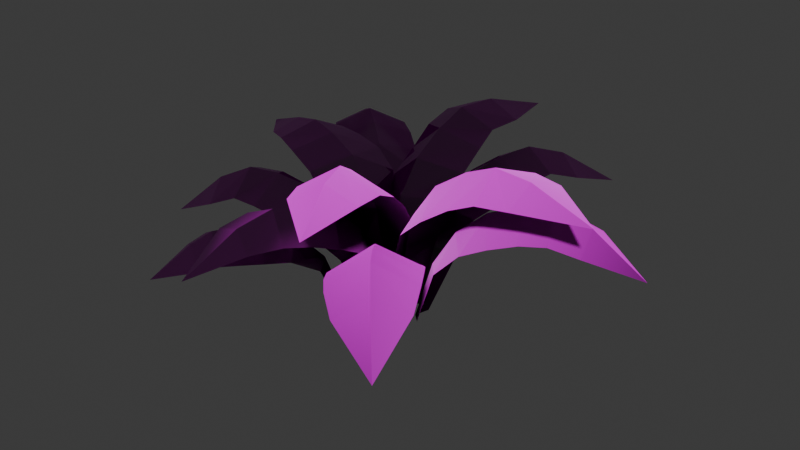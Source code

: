 # Source: SM_Env_Fern_01.blend  (saved by Blender 4.5.88; exported with 4.5.12 LTS)
import bpy
from mathutils import Matrix  # noqa: F401  (used for matrix-valued properties, if any)

bpy.ops.wm.read_factory_settings(use_empty=True)
scene = bpy.context.scene
scene.name = 'Scene'

# ---- collections
col_sm_env_fern_01 = bpy.data.collections.new('SM_Env_Fern_01'); scene.collection.children.link(col_sm_env_fern_01)

# ---- images (referenced by path relative to the original .blend; pixels are not part of the script)
import os
ASSET_DIR = os.environ.get("B2B_ASSET_DIR", "")  # directory of the original .blend (textures are referenced by path, not embedded)
HERE = os.path.dirname(os.path.abspath(__file__))  # packed textures are extracted next to this script under _unpacked/

def load_image(name, relpath, width, height, colorspace="sRGB"):
    """Load a texture the original file referenced (path relative to the .blend, or extracted next to this script)."""
    p = next((c for c in (os.path.join(HERE, relpath), os.path.join(ASSET_DIR, relpath)) if relpath and os.path.exists(c)), "")
    if p:
        img = bpy.data.images.load(p, check_existing=True)
        img.name = name
    else:  # same state as the original file: an image datablock whose file is absent (Cycles renders it pink)
        img = bpy.data.images.new(name, width, height)
        img.source = "FILE"
        img.filepath = "//" + (relpath or name)
    img.colorspace_settings.name = colorspace
    return img
img_file274 = load_image('file274', 'Bake_01_HandCut_07.png', 1024, 1024, 'sRGB')
img_file275 = load_image('file275', 'file275', 1024, 1024, 'Non-Color')

# ---- materials (node trees are filled in below, after node groups)
mat_leaf8 = bpy.data.materials.new('Leaf8')
mat_leaf8.diffuse_color = (1.0, 1.0, 1.0, 1.0)
mat_leaf8.roughness = 0.5528

# ---- material node trees
mat_leaf8.use_nodes = True; mat_leaf8.node_tree.nodes.clear()
_N = mat_leaf8.node_tree.nodes; _L = mat_leaf8.node_tree.links
n0 = _N.new('ShaderNodeBsdfPrincipled'); n0.name = 'Principled BSDF'; n0.location = (-200, 100)
n0.inputs[2].default_value = 0.5528
n0.inputs[27].default_value = (0.0, 0.0, 0.0, 1.0)
n0.inputs[28].default_value = 1.0
n1 = _N.new('ShaderNodeOutputMaterial'); n1.name = 'Material Output'; n1.location = (200, 100)
n2 = _N.new('ShaderNodeNormalMap'); n2.name = 'Normal Map'; n2.location = (-600, -600)
n2.label = 'Normal/Map'
n3 = _N.new('ShaderNodeTexImage'); n3.name = 'Image Texture'; n3.location = (-600, 300)
n3.image = img_file274
n4 = _N.new('ShaderNodeTexImage'); n4.name = 'Image Texture.001'; n4.location = (-900, -1200)
n4.image = img_file275
_L.new(n0.outputs[0], n1.inputs[0])
_L.new(n2.outputs[0], n0.inputs[5])
_L.new(n3.outputs[0], n0.inputs[0])
_L.new(n4.outputs[0], n2.inputs[1])
n1.is_active_output = True

# ---- world
world_world = bpy.data.worlds.new('World'); scene.world = world_world
world_world.use_nodes = True; world_world.node_tree.nodes.clear()
_N = world_world.node_tree.nodes; _L = world_world.node_tree.links
n0 = _N.new('ShaderNodeOutputWorld'); n0.name = 'World Output'; n0.location = (200, 100)
n1 = _N.new('ShaderNodeBackground'); n1.name = 'Background'; n1.location = (-200, 100)
n1.inputs[0].default_value = (0.05088, 0.05088, 0.05088, 1.0)
_L.new(n1.outputs[0], n0.inputs[0])
n0.is_active_output = True
world_world.color = (0.05088, 0.05088, 0.05088)
world_world.sun_shadow_jitter_overblur = 0.0

# ---- meshes
me_mesh = bpy.data.meshes.new('Mesh')
me_mesh.from_pydata([(0.06051, -0.1073, -0.1846), (-0.08376, -0.0631, -0.1749), (-0.3617, -1.229, 0.3699), (0.001491, -0.0405, -0.188), (0.1289, -0.4074, 0.357), (-0.05329, -0.2257, 0.3798), (-0.3084, -0.2735, 0.3865), (-0.1289, -0.9833, 0.4917), (-0.2605, -0.9305, 0.5834), (-0.4463, -0.8836, 0.5097), (-0.3581, -0.5654, 0.5147), (-0.1452, -0.5741, 0.6125), (0.05758, -0.716, 0.4985), (-0.4121, -0.7148, 0.5449), (-0.1931, -0.7382, 0.6459), (-0.01072, -0.8474, 0.5233), (-0.3547, -0.4156, 0.4664), (-0.09402, -0.3898, 0.5345), (0.1061, -0.5625, 0.4383), (0.1068, -0.2301, 0.1806), (-0.02339, -0.1077, 0.1661), (-0.1985, -0.1366, 0.2012), (0.1613, -0.00975, -0.1962), (0.1907, 0.07571, -0.1914), (0.2236, -0.07091, -0.1867), (1.409, 0.3178, 0.3302), (0.4525, 0.3055, 0.3604), (0.387, 0.05352, 0.3866), (0.5523, -0.1397, 0.3746), (1.074, 0.4307, 0.472), (1.109, 0.2474, 0.5695), (1.157, 0.06145, 0.4837), (0.8684, -0.06598, 0.5144), (0.7446, 0.1539, 0.615), (0.7611, 0.3472, 0.5006), (1.008, -0.01509, 0.5323), (0.9129, 0.1986, 0.6443), (0.9079, 0.4103, 0.5185), (0.7098, -0.1131, 0.4566), (0.5551, 0.1021, 0.5387), (0.6024, 0.3542, 0.4416), (0.3052, 0.198, 0.1854), (0.2619, 0.01483, 0.1664), (0.3778, -0.1256, 0.1957), (-0.07915, -0.121, -0.159), (0.05903, -0.05845, -0.1573), (0.4655, -1.201, 0.8625), (-0.03006, -0.04482, -0.1846), (-0.1778, -0.3614, 0.5074), (-0.01279, -0.1388, 0.4813), (0.2519, -0.1675, 0.513), (0.1266, -0.9413, 0.8754), (0.2732, -0.8331, 0.9607), (0.4476, -0.7898, 0.8756), (0.3777, -0.4482, 0.7799), (0.09138, -0.4475, 0.8463), (-0.0498, -0.6093, 0.755), (0.4138, -0.5981, 0.8561), (0.1704, -0.6113, 0.9479), (0.01707, -0.7627, 0.8422), (0.3207, -0.2977, 0.6565), (0.02327, -0.276, 0.6956), (-0.1364, -0.4904, 0.6423), (-0.1516, -0.213, 0.2714), (-0.0332, -0.06877, 0.2152), (0.1507, -0.07618, 0.2751), (0.1254, 0.06012, -0.1583), (0.1144, -0.1003, -0.1676), (1.338, -0.1535, 0.801), (0.07005, -0.01528, -0.1875), (0.3232, 0.2121, 0.5054), (0.1742, -0.03883, 0.4694), (0.2943, -0.3052, 0.4809), (0.9952, 0.09885, 0.8313), (0.9265, -0.06738, 0.8867), (0.905, -0.2305, 0.7787), (0.5821, -0.2849, 0.7055), (0.5102, -0.03283, 0.8087), (0.6415, 0.1921, 0.7573), (0.7227, -0.2577, 0.7655), (0.688, -0.03516, 0.8867), (0.8042, 0.1589, 0.8227), (0.4372, -0.3199, 0.6085), (0.3201, -0.0446, 0.6781), (0.4594, 0.1795, 0.6304), (0.1957, 0.1462, 0.2742), (0.1009, -0.02903, 0.2088), (0.1723, -0.2141, 0.2539), (-0.1323, -0.2868, -0.1641), (-0.2495, -0.2134, -0.1628), (-0.7691, -1.123, 0.1846), (-0.171, -0.2186, -0.1528), (-0.1957, -0.626, 0.2809), (-0.3259, -0.4465, 0.3357), (-0.5454, -0.4068, 0.2849), (-0.4943, -1.024, 0.2836), (-0.6416, -0.9296, 0.3646), (-0.786, -0.834, 0.2781), (-0.7069, -0.6325, 0.3184), (-0.5071, -0.7336, 0.4309), (-0.3331, -0.8703, 0.3176), (-0.7547, -0.7265, 0.3167), (-0.5736, -0.8328, 0.4284), (-0.4031, -0.9527, 0.3191), (-0.639, -0.5206, 0.3093), (-0.4226, -0.6016, 0.4229), (-0.2581, -0.7604, 0.3059), (-0.1545, -0.4481, 0.1658), (-0.2439, -0.3163, 0.1742), (-0.402, -0.293, 0.1687), (0.06182, 0.05417, -0.1561), (-0.08594, 0.08839, -0.1579), (0.2039, 1.101, 0.779), (-0.02154, 0.02911, -0.18), (0.2243, 0.1537, 0.4922), (-0.027, 0.08676, 0.4638), (-0.2171, 0.2572, 0.4879), (0.3015, 0.7229, 0.8122), (0.1161, 0.7281, 0.8948), (-0.06031, 0.8086, 0.8094), (-0.172, 0.5178, 0.73), (0.03135, 0.3575, 0.8068), (0.2765, 0.4094, 0.7316), (-0.1341, 0.647, 0.7968), (0.06592, 0.5114, 0.8944), (0.2599, 0.5472, 0.7942), (-0.1792, 0.3821, 0.6236), (-0.00371, 0.1988, 0.668), (0.2687, 0.2718, 0.6234), (0.1422, 0.07244, 0.2599), (-0.03101, 0.04065, 0.2071), (-0.1747, 0.1458, 0.256), (-0.06926, -0.09321, -0.1419), (-0.04243, 0.06921, -0.1409), (-1.165, 0.2418, 0.5897), (-0.00532, -0.01965, -0.1599), (-0.3255, -0.2403, 0.4929), (-0.159, -0.01526, 0.4914), (-0.2446, 0.2784, 0.4981), (-0.9065, -0.03291, 0.6592), (-0.836, 0.1156, 0.7258), (-0.7926, 0.2738, 0.6394), (-0.516, 0.2931, 0.646), (-0.4894, 0.03036, 0.7462), (-0.6201, -0.1665, 0.6636), (-0.64, 0.2818, 0.6674), (-0.6442, 0.05788, 0.7773), (-0.7564, -0.1166, 0.6882), (-0.3813, 0.3112, 0.5908), (-0.3124, 0.004954, 0.6656), (-0.4568, -0.1932, 0.5864), (-0.1723, -0.1856, 0.2828), (-0.05891, -0.01566, 0.2405), (-0.1137, 0.1808, 0.2863), (-0.1223, 0.1176, -0.1621), (-0.21, 0.09386, -0.1559), (-0.1099, 0.206, -0.1602), (-1.154, 0.9947, 0.3073), (-0.5614, 0.1874, 0.4078), (-0.3133, 0.276, 0.4224), (-0.2575, 0.5277, 0.3944), (-1.04, 0.6499, 0.4755), (-0.9089, 0.7884, 0.5599), (-0.7876, 0.9324, 0.4646), (-0.5071, 0.7603, 0.5105), (-0.6098, 0.5327, 0.6274), (-0.7803, 0.4318, 0.5232), (-0.6332, 0.8508, 0.5198), (-0.7481, 0.6516, 0.6455), (-0.9208, 0.5214, 0.5325), (-0.3734, 0.65, 0.4639), (-0.4537, 0.3979, 0.565), (-0.6908, 0.2903, 0.4778), (-0.3801, 0.1199, 0.2305), (-0.2053, 0.1867, 0.2056), (-0.1614, 0.3639, 0.2197), (-0.08716, -0.1589, -0.1973), (-0.1403, -0.03119, -0.1879), (-0.1595, -0.2803, 0.1618), (-0.07108, -0.07815, -0.1962), (-0.1423, -0.1152, 0.1548), (-0.2774, 0.0002388, 0.1823), (-0.7683, -0.3541, 0.5838), (-0.9475, -0.4246, 0.4947), (-0.887, -0.5749, 0.3924), (-0.7445, -0.5127, 0.4511), (-1.025, -0.2529, 0.4154), (-0.896, -0.1617, 0.4766), (-1.221, -0.5235, 0.235), (-0.6149, -0.2871, 0.5674), (-0.4376, -0.215, 0.5062), (-0.6004, -0.0676, 0.4185), (-0.7649, -0.104, 0.4683), (-0.5971, -0.4987, 0.4411), (-0.4399, -0.4604, 0.3942), (-0.2708, -0.1562, 0.364), (-0.46, -0.003603, 0.3518), (-0.2986, -0.3901, 0.3253), (0.1215, 0.08519, -0.1846), (-0.00335, 0.1691, -0.1876), (0.2457, 0.1352, 0.2), (0.06485, 0.1601, 0.1678), (0.033, 0.08804, -0.1962), (-0.02732, 0.3187, 0.1933), (0.413, 0.6957, 0.6876), (0.5933, 0.6513, 0.5844), (0.689, 0.7836, 0.5414), (0.5317, 0.8699, 0.6263), (0.3842, 0.9868, 0.532), (0.2583, 0.8689, 0.5678), (0.7211, 1.144, 0.4087), (0.3174, 0.5521, 0.6474), (0.1657, 0.7546, 0.54), (0.07391, 0.6225, 0.4719), (0.2126, 0.393, 0.5593), (0.4803, 0.3493, 0.482), (0.5498, 0.4991, 0.5526), (0.003798, 0.4854, 0.3814), (0.1248, 0.2564, 0.395), (0.3828, 0.2305, 0.3907), (0.1887, -0.1862, -0.1827), (0.07206, -0.2813, -0.1936), (0.3328, -0.2457, 0.2055), (0.09884, -0.1941, -0.1962), (0.1498, -0.2814, 0.1677), (0.07531, -0.4556, 0.1813), (0.5764, -0.858, 0.6579), (0.7185, -1.024, 0.5873), (0.8758, -0.9066, 0.5098), (0.792, -0.7488, 0.5566), (0.5819, -1.146, 0.4822), (0.4392, -1.036, 0.5234), (0.9434, -1.273, 0.3548), (0.4607, -0.7122, 0.6251), (0.333, -0.5463, 0.5452), (0.2195, -0.7848, 0.4399), (0.3303, -0.9216, 0.5013), (0.7041, -0.617, 0.5365), (0.5993, -0.4752, 0.4756), (0.2251, -0.3961, 0.39), (0.1299, -0.639, 0.3567), (0.4841, -0.3503, 0.39)], [], [(19, 0, 3, 20), (3, 1, 21, 20), (14, 8, 7, 15), (9, 8, 14, 13), (7, 8, 2), (9, 2, 8), (11, 17, 16, 10), (17, 11, 12, 18), (14, 11, 10, 13), (11, 14, 15, 12), (17, 5, 6, 16), (5, 17, 18, 4), (4, 19, 20, 5), (21, 6, 5, 20), (41, 23, 22, 42), (22, 24, 43, 42), (36, 30, 29, 37), (31, 30, 36, 35), (29, 30, 25), (31, 25, 30), (33, 39, 38, 32), (39, 33, 34, 40), (36, 33, 32, 35), (33, 36, 37, 34), (39, 27, 28, 38), (27, 39, 40, 26), (26, 41, 42, 27), (43, 28, 27, 42), (63, 64, 47, 44), (47, 64, 65, 45), (58, 59, 51, 52), (53, 57, 58, 52), (51, 46, 52), (53, 52, 46), (55, 54, 60, 61), (61, 62, 56, 55), (58, 57, 54, 55), (55, 56, 59, 58), (61, 60, 50, 49), (49, 48, 62, 61), (48, 49, 64, 63), (65, 64, 49, 50), (85, 66, 69, 86), (69, 67, 87, 86), (80, 74, 73, 81), (75, 74, 80, 79), (73, 74, 68), (75, 68, 74), (77, 83, 82, 76), (83, 77, 78, 84), (80, 77, 76, 79), (77, 80, 81, 78), (83, 71, 72, 82), (71, 83, 84, 70), (70, 85, 86, 71), (87, 72, 71, 86), (107, 88, 91, 108), (91, 89, 109, 108), (102, 96, 95, 103), (97, 96, 102, 101), (95, 96, 90), (97, 90, 96), (99, 105, 104, 98), (105, 99, 100, 106), (102, 99, 98, 101), (99, 102, 103, 100), (105, 93, 94, 104), (93, 105, 106, 92), (92, 107, 108, 93), (109, 94, 93, 108), (129, 130, 113, 110), (113, 130, 131, 111), (124, 125, 117, 118), (119, 123, 124, 118), (117, 112, 118), (119, 118, 112), (121, 120, 126, 127), (127, 128, 122, 121), (124, 123, 120, 121), (121, 122, 125, 124), (127, 126, 116, 115), (115, 114, 128, 127), (114, 115, 130, 129), (131, 130, 115, 116), (151, 132, 135, 152), (135, 133, 153, 152), (146, 140, 139, 147), (141, 140, 146, 145), (139, 140, 134), (141, 134, 140), (143, 149, 148, 142), (149, 143, 144, 150), (146, 143, 142, 145), (143, 146, 147, 144), (149, 137, 138, 148), (137, 149, 150, 136), (136, 151, 152, 137), (153, 138, 137, 152), (173, 155, 154, 174), (154, 156, 175, 174), (168, 162, 161, 169), (163, 162, 168, 167), (161, 162, 157), (163, 157, 162), (165, 171, 170, 164), (171, 165, 166, 172), (168, 165, 164, 167), (165, 168, 169, 166), (171, 159, 160, 170), (159, 171, 172, 158), (158, 173, 174, 159), (175, 160, 159, 174), (178, 176, 179, 180), (179, 177, 181, 180), (182, 183, 184, 185), (186, 183, 182, 187), (184, 183, 188), (186, 188, 183), (189, 190, 191, 192), (190, 189, 193, 194), (182, 189, 192, 187), (189, 182, 185, 193), (190, 195, 196, 191), (195, 190, 194, 197), (197, 178, 180, 195), (181, 196, 195, 180), (200, 201, 202, 198), (202, 201, 203, 199), (204, 205, 206, 207), (208, 209, 204, 207), (206, 210, 207), (208, 207, 210), (211, 212, 213, 214), (214, 215, 216, 211), (204, 209, 212, 211), (211, 216, 205, 204), (214, 213, 217, 218), (218, 219, 215, 214), (219, 218, 201, 200), (203, 201, 218, 217), (222, 220, 223, 224), (223, 221, 225, 224), (226, 227, 228, 229), (230, 227, 226, 231), (228, 227, 232), (230, 232, 227), (233, 234, 235, 236), (234, 233, 237, 238), (226, 233, 236, 231), (233, 226, 229, 237), (234, 239, 240, 235), (239, 234, 238, 241), (241, 222, 224, 239), (225, 240, 239, 224)])
me_mesh.polygons.foreach_set('use_smooth', [True] * 154)
_k = set([(0, 3), (0, 19), (1, 3), (1, 21), (2, 7), (2, 8), (2, 9), (3, 20), (4, 5), (4, 18), (4, 19), (5, 6), (5, 17), (5, 20), (6, 16), (6, 21), (7, 8), (7, 15), (8, 9), (8, 14), (9, 13), (10, 11), (10, 13), (10, 16), (11, 12), (11, 14), (11, 17), (12, 15), (12, 18), (13, 14), (14, 15), (16, 17), (17, 18), (19, 20), (20, 21), (22, 23), (22, 24), (22, 42), (23, 41), (24, 43), (25, 29), (25, 30), (25, 31), (26, 27), (26, 40), (26, 41), (27, 28), (27, 39), (27, 42), (28, 38), (28, 43), (29, 30), (29, 37), (30, 31), (30, 36), (31, 35), (32, 33), (32, 35), (32, 38), (33, 34), (33, 36), (33, 39), (34, 37), (34, 40), (35, 36), (36, 37), (38, 39), (39, 40), (41, 42), (42, 43), (44, 47), (44, 63), (45, 47), (45, 65), (46, 51), (46, 52), (46, 53), (47, 64), (48, 49), (48, 62), (48, 63), (49, 50), (49, 61), (49, 64), (50, 60), (50, 65), (51, 52), (51, 59), (52, 53), (52, 58), (53, 57), (54, 55), (54, 57), (54, 60), (55, 56), (55, 58), (55, 61), (56, 59), (56, 62), (57, 58), (58, 59), (60, 61), (61, 62), (63, 64), (64, 65), (66, 69), (66, 85), (67, 69), (67, 87), (68, 73), (68, 74), (68, 75), (69, 86), (70, 71), (70, 84), (70, 85), (71, 72), (71, 83), (71, 86), (72, 82), (72, 87), (73, 74), (73, 81), (74, 75), (74, 80), (75, 79), (76, 77), (76, 79), (76, 82), (77, 78), (77, 80), (77, 83), (78, 81), (78, 84), (79, 80), (80, 81), (82, 83), (83, 84), (85, 86), (86, 87), (88, 91), (88, 107), (89, 91), (89, 109), (90, 95), (90, 96), (90, 97), (91, 108), (92, 93), (92, 106), (92, 107), (93, 94), (93, 105), (93, 108), (94, 104), (94, 109), (95, 96), (95, 103), (96, 97), (96, 102), (97, 101), (98, 99), (98, 101), (98, 104), (99, 100), (99, 102), (99, 105), (100, 103), (100, 106), (101, 102), (102, 103), (104, 105), (105, 106), (107, 108), (108, 109), (110, 113), (110, 129), (111, 113), (111, 131), (112, 117), (112, 118), (112, 119), (113, 130), (114, 115), (114, 128), (114, 129), (115, 116), (115, 127), (115, 130), (116, 126), (116, 131), (117, 118), (117, 125), (118, 119), (118, 124), (119, 123), (120, 121), (120, 123), (120, 126), (121, 122), (121, 124), (121, 127), (122, 125), (122, 128), (123, 124), (124, 125), (126, 127), (127, 128), (129, 130), (130, 131), (132, 135), (132, 151), (133, 135), (133, 153), (134, 139), (134, 140), (134, 141), (135, 152), (136, 137), (136, 150), (136, 151), (137, 138), (137, 149), (137, 152), (138, 148), (138, 153), (139, 140), (139, 147), (140, 141), (140, 146), (141, 145), (142, 143), (142, 145), (142, 148), (143, 144), (143, 146), (143, 149), (144, 147), (144, 150), (145, 146), (146, 147), (148, 149), (149, 150), (151, 152), (152, 153), (154, 155), (154, 156), (154, 174), (155, 173), (156, 175), (157, 161), (157, 162), (157, 163), (158, 159), (158, 172), (158, 173), (159, 160), (159, 171), (159, 174), (160, 170), (160, 175), (161, 162), (161, 169), (162, 163), (162, 168), (163, 167), (164, 165), (164, 167), (164, 170), (165, 166), (165, 168), (165, 171), (166, 169), (166, 172), (167, 168), (168, 169), (170, 171), (171, 172), (173, 174), (174, 175), (176, 178), (176, 179), (177, 179), (177, 181), (178, 180), (178, 197), (179, 180), (180, 181), (180, 195), (181, 196), (182, 183), (182, 185), (182, 187), (182, 189), (183, 184), (183, 186), (183, 188), (184, 185), (184, 188), (185, 193), (186, 187), (186, 188), (187, 192), (189, 190), (189, 192), (189, 193), (190, 191), (190, 194), (190, 195), (191, 192), (191, 196), (193, 194), (194, 197), (195, 196), (195, 197), (198, 200), (198, 202), (199, 202), (199, 203), (200, 201), (200, 219), (201, 202), (201, 203), (201, 218), (203, 217), (204, 205), (204, 207), (204, 209), (204, 211), (205, 206), (205, 216), (206, 207), (206, 210), (207, 208), (207, 210), (208, 209), (208, 210), (209, 212), (211, 212), (211, 214), (211, 216), (212, 213), (213, 214), (213, 217), (214, 215), (214, 218), (215, 216), (215, 219), (217, 218), (218, 219), (220, 222), (220, 223), (221, 223), (221, 225), (222, 224), (222, 241), (223, 224), (224, 225), (224, 239), (225, 240), (226, 227), (226, 229), (226, 231), (226, 233), (227, 228), (227, 230), (227, 232), (228, 229), (228, 232), (229, 237), (230, 231), (230, 232), (231, 236), (233, 234), (233, 236), (233, 237), (234, 235), (234, 238), (234, 239), (235, 236), (235, 240), (237, 238), (238, 241), (239, 240), (239, 241)])
me_mesh.attributes.new('sharp_edge', 'BOOLEAN', 'EDGE').data.foreach_set('value', [ (min(e.vertices), max(e.vertices)) in _k for e in me_mesh.edges])
_uv = me_mesh.uv_layers.new(name='map1')
_uv.uv.foreach_set('vector', [0.3883, 0.7906, 0.4168, 0.902, 0.5, 0.9544, 0.5, 0.8537, 0.5, 0.9544, 0.5832, 0.902, 0.6117, 0.7906, 0.5, 0.8537, 0.5, 0.3171, 0.5, 0.1804, 0.3811, 0.1883, 0.3666, 0.3036, 0.6189, 0.1883, 0.5, 0.1804, 0.5, 0.3171, 0.6334, 0.3036, 0.3811, 0.1883, 0.5, 0.1804, 0.5, 0.02676, 0.6189, 0.1883, 0.5, 0.02676, 0.5, 0.1804, 0.5, 0.4538, 0.5, 0.6034, 0.644, 0.549, 0.6479, 0.4189, 0.5, 0.6034, 0.5, 0.4538, 0.3521, 0.4189, 0.356, 0.549, 0.5, 0.3171, 0.5, 0.4538, 0.6479, 0.4189, 0.6334, 0.3036, 0.5, 0.4538, 0.5, 0.3171, 0.3666, 0.3036, 0.3521, 0.4189, 0.5, 0.6034, 0.5, 0.753, 0.6402, 0.6791, 0.644, 0.549, 0.5, 0.753, 0.5, 0.6034, 0.356, 0.549, 0.3598, 0.6791, 0.3598, 0.6791, 0.3883, 0.7906, 0.5, 0.8537, 0.5, 0.753, 0.6117, 0.7906, 0.6402, 0.6791, 0.5, 0.753, 0.5, 0.8537, 0.7184, 0.7906, 0.7468, 0.902, 0.83, 0.9544, 0.83, 0.8537, 0.83, 0.9544, 0.9133, 0.902, 0.9417, 0.7906, 0.83, 0.8537, 0.83, 0.3171, 0.83, 0.1804, 0.7112, 0.1883, 0.6967, 0.3036, 0.9489, 0.1883, 0.83, 0.1804, 0.83, 0.3171, 0.9596, 0.3036, 0.7112, 0.1883, 0.83, 0.1804, 0.83, 0.02676, 0.9489, 0.1883, 0.83, 0.02676, 0.83, 0.1804, 0.83, 0.4538, 0.83, 0.6034, 0.9703, 0.549, 0.9703, 0.4189, 0.83, 0.6034, 0.83, 0.4538, 0.6821, 0.4189, 0.686, 0.549, 0.83, 0.3171, 0.83, 0.4538, 0.9703, 0.4189, 0.9596, 0.3036, 0.83, 0.4538, 0.83, 0.3171, 0.6967, 0.3036, 0.6821, 0.4189, 0.83, 0.6034, 0.83, 0.753, 0.9702, 0.6791, 0.9703, 0.549, 0.83, 0.753, 0.83, 0.6034, 0.686, 0.549, 0.6899, 0.6791, 0.6899, 0.6791, 0.7184, 0.7906, 0.83, 0.8537, 0.83, 0.753, 0.9417, 0.7906, 0.9702, 0.6791, 0.83, 0.753, 0.83, 0.8537, 0.3883, 0.7906, 0.5, 0.8537, 0.5, 0.9544, 0.4168, 0.902, 0.5, 0.9544, 0.5, 0.8537, 0.6117, 0.7906, 0.5832, 0.902, 0.5, 0.3171, 0.3666, 0.3036, 0.3811, 0.1883, 0.5, 0.1804, 0.6189, 0.1883, 0.6334, 0.3036, 0.5, 0.3171, 0.5, 0.1804, 0.3811, 0.1883, 0.5, 0.02676, 0.5, 0.1804, 0.6189, 0.1883, 0.5, 0.1804, 0.5, 0.02676, 0.5, 0.4538, 0.6479, 0.4189, 0.644, 0.549, 0.5, 0.6034, 0.5, 0.6034, 0.356, 0.549, 0.3521, 0.4189, 0.5, 0.4538, 0.5, 0.3171, 0.6334, 0.3036, 0.6479, 0.4189, 0.5, 0.4538, 0.5, 0.4538, 0.3521, 0.4189, 0.3666, 0.3036, 0.5, 0.3171, 0.5, 0.6034, 0.644, 0.549, 0.6402, 0.6791, 0.5, 0.753, 0.5, 0.753, 0.3598, 0.6791, 0.356, 0.549, 0.5, 0.6034, 0.3598, 0.6791, 0.5, 0.753, 0.5, 0.8537, 0.3883, 0.7906, 0.6117, 0.7906, 0.5, 0.8537, 0.5, 0.753, 0.6402, 0.6791, 0.3883, 0.7906, 0.4168, 0.902, 0.5, 0.9544, 0.5, 0.8537, 0.5, 0.9544, 0.5832, 0.902, 0.6117, 0.7906, 0.5, 0.8537, 0.5, 0.3171, 0.5, 0.1804, 0.3811, 0.1883, 0.3666, 0.3036, 0.6189, 0.1883, 0.5, 0.1804, 0.5, 0.3171, 0.6334, 0.3036, 0.3811, 0.1883, 0.5, 0.1804, 0.5, 0.02676, 0.6189, 0.1883, 0.5, 0.02676, 0.5, 0.1804, 0.5, 0.4538, 0.5, 0.6034, 0.644, 0.549, 0.6479, 0.4189, 0.5, 0.6034, 0.5, 0.4538, 0.3521, 0.4189, 0.356, 0.549, 0.5, 0.3171, 0.5, 0.4538, 0.6479, 0.4189, 0.6334, 0.3036, 0.5, 0.4538, 0.5, 0.3171, 0.3666, 0.3036, 0.3521, 0.4189, 0.5, 0.6034, 0.5, 0.753, 0.6402, 0.6791, 0.644, 0.549, 0.5, 0.753, 0.5, 0.6034, 0.356, 0.549, 0.3598, 0.6791, 0.3598, 0.6791, 0.3883, 0.7906, 0.5, 0.8537, 0.5, 0.753, 0.6117, 0.7906, 0.6402, 0.6791, 0.5, 0.753, 0.5, 0.8537, 0.7184, 0.7906, 0.7468, 0.902, 0.83, 0.9544, 0.83, 0.8537, 0.83, 0.9544, 0.9133, 0.902, 0.9417, 0.7906, 0.83, 0.8537, 0.83, 0.3171, 0.83, 0.1804, 0.7112, 0.1883, 0.6967, 0.3036, 0.9489, 0.1883, 0.83, 0.1804, 0.83, 0.3171, 0.9596, 0.3036, 0.7112, 0.1883, 0.83, 0.1804, 0.83, 0.02676, 0.9489, 0.1883, 0.83, 0.02676, 0.83, 0.1804, 0.83, 0.4538, 0.83, 0.6034, 0.9703, 0.549, 0.9703, 0.4189, 0.83, 0.6034, 0.83, 0.4538, 0.6821, 0.4189, 0.686, 0.549, 0.83, 0.3171, 0.83, 0.4538, 0.9703, 0.4189, 0.9596, 0.3036, 0.83, 0.4538, 0.83, 0.3171, 0.6967, 0.3036, 0.6821, 0.4189, 0.83, 0.6034, 0.83, 0.753, 0.9702, 0.6791, 0.9703, 0.549, 0.83, 0.753, 0.83, 0.6034, 0.686, 0.549, 0.6899, 0.6791, 0.6899, 0.6791, 0.7184, 0.7906, 0.83, 0.8537, 0.83, 0.753, 0.9417, 0.7906, 0.9702, 0.6791, 0.83, 0.753, 0.83, 0.8537, 0.3883, 0.7906, 0.5, 0.8537, 0.5, 0.9544, 0.4168, 0.902, 0.5, 0.9544, 0.5, 0.8537, 0.6117, 0.7906, 0.5832, 0.902, 0.5, 0.3171, 0.3666, 0.3036, 0.3811, 0.1883, 0.5, 0.1804, 0.6189, 0.1883, 0.6334, 0.3036, 0.5, 0.3171, 0.5, 0.1804, 0.3811, 0.1883, 0.5, 0.02676, 0.5, 0.1804, 0.6189, 0.1883, 0.5, 0.1804, 0.5, 0.02676, 0.5, 0.4538, 0.6479, 0.4189, 0.644, 0.549, 0.5, 0.6034, 0.5, 0.6034, 0.356, 0.549, 0.3521, 0.4189, 0.5, 0.4538, 0.5, 0.3171, 0.6334, 0.3036, 0.6479, 0.4189, 0.5, 0.4538, 0.5, 0.4538, 0.3521, 0.4189, 0.3666, 0.3036, 0.5, 0.3171, 0.5, 0.6034, 0.644, 0.549, 0.6402, 0.6791, 0.5, 0.753, 0.5, 0.753, 0.3598, 0.6791, 0.356, 0.549, 0.5, 0.6034, 0.3598, 0.6791, 0.5, 0.753, 0.5, 0.8537, 0.3883, 0.7906, 0.6117, 0.7906, 0.5, 0.8537, 0.5, 0.753, 0.6402, 0.6791, 0.3883, 0.7906, 0.4168, 0.902, 0.5, 0.9544, 0.5, 0.8537, 0.5, 0.9544, 0.5832, 0.902, 0.6117, 0.7906, 0.5, 0.8537, 0.5, 0.3171, 0.5, 0.1804, 0.3811, 0.1883, 0.3666, 0.3036, 0.6189, 0.1883, 0.5, 0.1804, 0.5, 0.3171, 0.6334, 0.3036, 0.3811, 0.1883, 0.5, 0.1804, 0.5, 0.02676, 0.6189, 0.1883, 0.5, 0.02676, 0.5, 0.1804, 0.5, 0.4538, 0.5, 0.6034, 0.644, 0.549, 0.6479, 0.4189, 0.5, 0.6034, 0.5, 0.4538, 0.3521, 0.4189, 0.356, 0.549, 0.5, 0.3171, 0.5, 0.4538, 0.6479, 0.4189, 0.6334, 0.3036, 0.5, 0.4538, 0.5, 0.3171, 0.3666, 0.3036, 0.3521, 0.4189, 0.5, 0.6034, 0.5, 0.753, 0.6402, 0.6791, 0.644, 0.549, 0.5, 0.753, 0.5, 0.6034, 0.356, 0.549, 0.3598, 0.6791, 0.3598, 0.6791, 0.3883, 0.7906, 0.5, 0.8537, 0.5, 0.753, 0.6117, 0.7906, 0.6402, 0.6791, 0.5, 0.753, 0.5, 0.8537, 0.7184, 0.7906, 0.7468, 0.902, 0.83, 0.9544, 0.83, 0.8537, 0.83, 0.9544, 0.9133, 0.902, 0.9417, 0.7906, 0.83, 0.8537, 0.83, 0.3171, 0.83, 0.1804, 0.7112, 0.1883, 0.6967, 0.3036, 0.9489, 0.1883, 0.83, 0.1804, 0.83, 0.3171, 0.9596, 0.3036, 0.7112, 0.1883, 0.83, 0.1804, 0.83, 0.02676, 0.9489, 0.1883, 0.83, 0.02676, 0.83, 0.1804, 0.83, 0.4538, 0.83, 0.6034, 0.9703, 0.549, 0.9703, 0.4189, 0.83, 0.6034, 0.83, 0.4538, 0.6821, 0.4189, 0.686, 0.549, 0.83, 0.3171, 0.83, 0.4538, 0.9703, 0.4189, 0.9596, 0.3036, 0.83, 0.4538, 0.83, 0.3171, 0.6967, 0.3036, 0.6821, 0.4189, 0.83, 0.6034, 0.83, 0.753, 0.9702, 0.6791, 0.9703, 0.549, 0.83, 0.753, 0.83, 0.6034, 0.686, 0.549, 0.6899, 0.6791, 0.6899, 0.6791, 0.7184, 0.7906, 0.83, 0.8537, 0.83, 0.753, 0.9417, 0.7906, 0.9702, 0.6791, 0.83, 0.753, 0.83, 0.8537, 0.7184, 0.7906, 0.7468, 0.902, 0.83, 0.9544, 0.83, 0.8537, 0.83, 0.9544, 0.9133, 0.902, 0.9417, 0.7906, 0.83, 0.8537, 0.83, 0.3171, 0.83, 0.1804, 0.7112, 0.1883, 0.6967, 0.3036, 0.9489, 0.1883, 0.83, 0.1804, 0.83, 0.3171, 0.9596, 0.3036, 0.7112, 0.1883, 0.83, 0.1804, 0.83, 0.02676, 0.9489, 0.1883, 0.83, 0.02676, 0.83, 0.1804, 0.83, 0.4538, 0.83, 0.6034, 0.9703, 0.549, 0.9703, 0.4189, 0.83, 0.6034, 0.83, 0.4538, 0.6821, 0.4189, 0.686, 0.549, 0.83, 0.3171, 0.83, 0.4538, 0.9703, 0.4189, 0.9596, 0.3036, 0.83, 0.4538, 0.83, 0.3171, 0.6967, 0.3036, 0.6821, 0.4189, 0.83, 0.6034, 0.83, 0.753, 0.9702, 0.6791, 0.9703, 0.549, 0.83, 0.753, 0.83, 0.6034, 0.686, 0.549, 0.6899, 0.6791, 0.6899, 0.6791, 0.7184, 0.7906, 0.83, 0.8537, 0.83, 0.753, 0.9417, 0.7906, 0.9702, 0.6791, 0.83, 0.753, 0.83, 0.8537, 0.7184, 0.7906, 0.83, 0.8537, 0.83, 0.9544, 0.7468, 0.902, 0.83, 0.9544, 0.83, 0.8537, 0.9417, 0.7906, 0.9133, 0.902, 0.83, 0.3171, 0.6967, 0.3036, 0.7112, 0.1883, 0.83, 0.1804, 0.9489, 0.1883, 0.9596, 0.3036, 0.83, 0.3171, 0.83, 0.1804, 0.7112, 0.1883, 0.83, 0.02676, 0.83, 0.1804, 0.9489, 0.1883, 0.83, 0.1804, 0.83, 0.02676, 0.83, 0.4538, 0.9703, 0.4189, 0.9703, 0.549, 0.83, 0.6034, 0.83, 0.6034, 0.686, 0.549, 0.6821, 0.4189, 0.83, 0.4538, 0.83, 0.3171, 0.9596, 0.3036, 0.9703, 0.4189, 0.83, 0.4538, 0.83, 0.4538, 0.6821, 0.4189, 0.6967, 0.3036, 0.83, 0.3171, 0.83, 0.6034, 0.9703, 0.549, 0.9702, 0.6791, 0.83, 0.753, 0.83, 0.753, 0.6899, 0.6791, 0.686, 0.549, 0.83, 0.6034, 0.6899, 0.6791, 0.83, 0.753, 0.83, 0.8537, 0.7184, 0.7906, 0.9417, 0.7906, 0.83, 0.8537, 0.83, 0.753, 0.9702, 0.6791, 0.7184, 0.7906, 0.7468, 0.902, 0.83, 0.9544, 0.83, 0.8537, 0.83, 0.9544, 0.9133, 0.902, 0.9417, 0.7906, 0.83, 0.8537, 0.83, 0.3171, 0.83, 0.1804, 0.7112, 0.1883, 0.6967, 0.3036, 0.9489, 0.1883, 0.83, 0.1804, 0.83, 0.3171, 0.9596, 0.3036, 0.7112, 0.1883, 0.83, 0.1804, 0.83, 0.02676, 0.9489, 0.1883, 0.83, 0.02676, 0.83, 0.1804, 0.83, 0.4538, 0.83, 0.6034, 0.9703, 0.549, 0.9703, 0.4189, 0.83, 0.6034, 0.83, 0.4538, 0.6821, 0.4189, 0.686, 0.549, 0.83, 0.3171, 0.83, 0.4538, 0.9703, 0.4189, 0.9596, 0.3036, 0.83, 0.4538, 0.83, 0.3171, 0.6967, 0.3036, 0.6821, 0.4189, 0.83, 0.6034, 0.83, 0.753, 0.9702, 0.6791, 0.9703, 0.549, 0.83, 0.753, 0.83, 0.6034, 0.686, 0.549, 0.6899, 0.6791, 0.6899, 0.6791, 0.7184, 0.7906, 0.83, 0.8537, 0.83, 0.753, 0.9417, 0.7906, 0.9702, 0.6791, 0.83, 0.753, 0.83, 0.8537])
_ca = me_mesh.color_attributes.new('red', 'BYTE_COLOR', 'CORNER')
_ca.data.foreach_set('color', [0.006049, 0.03434, 1.0, 1.0, 0.0, 0.0, 1.0, 1.0, 0.0, 0.0, 1.0, 1.0, 0.005605, 0.01298, 1.0, 1.0, 0.0, 0.0, 1.0, 1.0, 0.0, 0.0, 1.0, 1.0, 0.006995, 0.03434, 1.0, 1.0, 0.005605, 0.01298, 1.0, 1.0, 0.05286, 1.0, 1.0, 1.0, 0.04231, 1.0, 1.0, 1.0, 0.03071, 1.0, 1.0, 1.0, 0.03434, 1.0, 1.0, 1.0, 0.0331, 1.0, 1.0, 1.0, 0.04231, 1.0, 1.0, 1.0, 0.05286, 1.0, 1.0, 1.0, 0.0382, 1.0, 1.0, 1.0, 0.03071, 1.0, 1.0, 1.0, 0.04231, 1.0, 1.0, 1.0, 0.0185, 1.0, 1.0, 1.0, 0.0331, 1.0, 1.0, 1.0, 0.0185, 1.0, 1.0, 1.0, 0.04231, 1.0, 1.0, 1.0, 0.04667, 1.0, 1.0, 1.0, 0.03689, 1.0, 1.0, 1.0, 0.02843, 0.5271, 1.0, 1.0, 0.03434, 1.0, 1.0, 1.0, 0.03689, 1.0, 1.0, 1.0, 0.04667, 1.0, 1.0, 1.0, 0.0319, 1.0, 1.0, 1.0, 0.02519, 0.5271, 1.0, 1.0, 0.05286, 1.0, 1.0, 1.0, 0.04667, 1.0, 1.0, 1.0, 0.03434, 1.0, 1.0, 1.0, 0.0382, 1.0, 1.0, 1.0, 0.04667, 1.0, 1.0, 1.0, 0.05286, 1.0, 1.0, 1.0, 0.03434, 1.0, 1.0, 1.0, 0.0319, 1.0, 1.0, 1.0, 0.03689, 1.0, 1.0, 1.0, 0.01938, 0.2918, 1.0, 1.0, 0.02029, 0.1746, 1.0, 1.0, 0.02843, 0.5271, 1.0, 1.0, 0.01938, 0.2918, 1.0, 1.0, 0.03689, 1.0, 1.0, 1.0, 0.02519, 0.5271, 1.0, 1.0, 0.01764, 0.1746, 1.0, 1.0, 0.01764, 0.1746, 1.0, 1.0, 0.006049, 0.03434, 1.0, 1.0, 0.005605, 0.01298, 1.0, 1.0, 0.01938, 0.2918, 1.0, 1.0, 0.006995, 0.03434, 1.0, 1.0, 0.02029, 0.1746, 1.0, 1.0, 0.01938, 0.2918, 1.0, 1.0, 0.005605, 0.01298, 1.0, 1.0, 0.006512, 0.03434, 1.0, 1.0, 0.0, 0.0, 1.0, 1.0, 0.0, 0.0, 1.0, 1.0, 0.005605, 0.01298, 1.0, 1.0, 0.0, 0.0, 1.0, 1.0, 0.0, 0.0, 1.0, 1.0, 0.006995, 0.03434, 1.0, 1.0, 0.005605, 0.01298, 1.0, 1.0, 0.05286, 1.0, 1.0, 1.0, 0.04092, 1.0, 1.0, 1.0, 0.02843, 1.0, 1.0, 1.0, 0.03434, 1.0, 1.0, 1.0, 0.02956, 1.0, 1.0, 1.0, 0.04092, 1.0, 1.0, 1.0, 0.05286, 1.0, 1.0, 1.0, 0.0356, 1.0, 1.0, 1.0, 0.02843, 1.0, 1.0, 1.0, 0.04092, 1.0, 1.0, 1.0, 0.01521, 1.0, 1.0, 1.0, 0.02956, 1.0, 1.0, 1.0, 0.01521, 1.0, 1.0, 1.0, 0.04092, 1.0, 1.0, 1.0, 0.04817, 1.0, 1.0, 1.0, 0.03689, 1.0, 1.0, 1.0, 0.02732, 0.5271, 1.0, 1.0, 0.03434, 1.0, 1.0, 1.0, 0.03689, 1.0, 1.0, 1.0, 0.04817, 1.0, 1.0, 1.0, 0.0319, 1.0, 1.0, 1.0, 0.02519, 0.5271, 1.0, 1.0, 0.05286, 1.0, 1.0, 1.0, 0.04817, 1.0, 1.0, 1.0, 0.03434, 1.0, 1.0, 1.0, 0.0356, 1.0, 1.0, 1.0, 0.04817, 1.0, 1.0, 1.0, 0.05286, 1.0, 1.0, 1.0, 0.03434, 1.0, 1.0, 1.0, 0.0319, 1.0, 1.0, 1.0, 0.03689, 1.0, 1.0, 1.0, 0.02029, 0.2918, 1.0, 1.0, 0.01938, 0.1746, 1.0, 1.0, 0.02732, 0.5271, 1.0, 1.0, 0.02029, 0.2918, 1.0, 1.0, 0.03689, 1.0, 1.0, 1.0, 0.02519, 0.5271, 1.0, 1.0, 0.01764, 0.1746, 1.0, 1.0, 0.01764, 0.1746, 1.0, 1.0, 0.006512, 0.03434, 1.0, 1.0, 0.005605, 0.01298, 1.0, 1.0, 0.02029, 0.2918, 1.0, 1.0, 0.006995, 0.03434, 1.0, 1.0, 0.01938, 0.1746, 1.0, 1.0, 0.02029, 0.2918, 1.0, 1.0, 0.005605, 0.01298, 1.0, 1.0, 0.01096, 0.03434, 1.0, 1.0, 0.008023, 0.01298, 1.0, 1.0, 0.0, 0.0, 1.0, 1.0, 0.0, 0.0, 1.0, 1.0, 0.0, 0.0, 1.0, 1.0, 0.008023, 0.01298, 1.0, 1.0, 0.01161, 0.03434, 1.0, 1.0, 0.0, 0.0, 1.0, 1.0, 0.1144, 1.0, 1.0, 1.0, 0.08866, 1.0, 1.0, 1.0, 0.09759, 1.0, 1.0, 1.0, 0.117, 1.0, 1.0, 1.0, 0.09759, 1.0, 1.0, 1.0, 0.09306, 1.0, 1.0, 1.0, 0.1144, 1.0, 1.0, 1.0, 0.117, 1.0, 1.0, 1.0, 0.09759, 1.0, 1.0, 1.0, 0.09306, 1.0, 1.0, 1.0, 0.117, 1.0, 1.0, 1.0, 0.09759, 1.0, 1.0, 1.0, 0.117, 1.0, 1.0, 1.0, 0.09306, 1.0, 1.0, 1.0, 0.09084, 1.0, 1.0, 1.0, 0.07619, 1.0, 1.0, 1.0, 0.05448, 0.5271, 1.0, 1.0, 0.06125, 1.0, 1.0, 1.0, 0.06125, 1.0, 1.0, 1.0, 0.05127, 0.5271, 1.0, 1.0, 0.07227, 1.0, 1.0, 1.0, 0.09084, 1.0, 1.0, 1.0, 0.1144, 1.0, 1.0, 1.0, 0.09306, 1.0, 1.0, 1.0, 0.07619, 1.0, 1.0, 1.0, 0.09084, 1.0, 1.0, 1.0, 0.09084, 1.0, 1.0, 1.0, 0.07227, 1.0, 1.0, 1.0, 0.08866, 1.0, 1.0, 1.0, 0.1144, 1.0, 1.0, 1.0, 0.06125, 1.0, 1.0, 1.0, 0.05448, 0.5271, 1.0, 1.0, 0.0331, 0.1746, 1.0, 1.0, 0.02956, 0.2918, 1.0, 1.0, 0.02956, 0.2918, 1.0, 1.0, 0.0331, 0.1746, 1.0, 1.0, 0.05127, 0.5271, 1.0, 1.0, 0.06125, 1.0, 1.0, 1.0, 0.0331, 0.1746, 1.0, 1.0, 0.02956, 0.2918, 1.0, 1.0, 0.008023, 0.01298, 1.0, 1.0, 0.01096, 0.03434, 1.0, 1.0, 0.01161, 0.03434, 1.0, 1.0, 0.008023, 0.01298, 1.0, 1.0, 0.02956, 0.2918, 1.0, 1.0, 0.0331, 0.1746, 1.0, 1.0, 0.01096, 0.03434, 1.0, 1.0, 0.0, 0.0, 1.0, 1.0, 0.0, 0.0, 1.0, 1.0, 0.007499, 0.01298, 1.0, 1.0, 0.0, 0.0, 1.0, 1.0, 0.0, 0.0, 1.0, 1.0, 0.009721, 0.03434, 1.0, 1.0, 0.007499, 0.01298, 1.0, 1.0, 0.0999, 1.0, 1.0, 1.0, 0.0999, 1.0, 1.0, 1.0, 0.0865, 1.0, 1.0, 1.0, 0.08438, 1.0, 1.0, 1.0, 0.07619, 1.0, 1.0, 1.0, 0.0999, 1.0, 1.0, 1.0, 0.0999, 1.0, 1.0, 1.0, 0.07421, 1.0, 1.0, 1.0, 0.0865, 1.0, 1.0, 1.0, 0.0999, 1.0, 1.0, 1.0, 0.08022, 1.0, 1.0, 1.0, 0.07619, 1.0, 1.0, 1.0, 0.08022, 1.0, 1.0, 1.0, 0.0999, 1.0, 1.0, 1.0, 0.08228, 1.0, 1.0, 1.0, 0.05781, 1.0, 1.0, 1.0, 0.04667, 0.5271, 1.0, 1.0, 0.06301, 1.0, 1.0, 1.0, 0.05781, 1.0, 1.0, 1.0, 0.08228, 1.0, 1.0, 1.0, 0.07227, 1.0, 1.0, 1.0, 0.04971, 0.5271, 1.0, 1.0, 0.0999, 1.0, 1.0, 1.0, 0.08228, 1.0, 1.0, 1.0, 0.06301, 1.0, 1.0, 1.0, 0.07421, 1.0, 1.0, 1.0, 0.08228, 1.0, 1.0, 1.0, 0.0999, 1.0, 1.0, 1.0, 0.08438, 1.0, 1.0, 1.0, 0.07227, 1.0, 1.0, 1.0, 0.05781, 1.0, 1.0, 1.0, 0.02843, 0.2918, 1.0, 1.0, 0.02956, 0.1746, 1.0, 1.0, 0.04667, 0.5271, 1.0, 1.0, 0.02843, 0.2918, 1.0, 1.0, 0.05781, 1.0, 1.0, 1.0, 0.04971, 0.5271, 1.0, 1.0, 0.0331, 0.1746, 1.0, 1.0, 0.0331, 0.1746, 1.0, 1.0, 0.01096, 0.03434, 1.0, 1.0, 0.007499, 0.01298, 1.0, 1.0, 0.02843, 0.2918, 1.0, 1.0, 0.009721, 0.03434, 1.0, 1.0, 0.02956, 0.1746, 1.0, 1.0, 0.02843, 0.2918, 1.0, 1.0, 0.007499, 0.01298, 1.0, 1.0, 0.005605, 0.03434, 1.0, 1.0, 0.0, 0.0, 1.0, 1.0, 0.0, 0.0, 1.0, 1.0, 0.005605, 0.01298, 1.0, 1.0, 0.0, 0.0, 1.0, 1.0, 0.0, 0.0, 1.0, 1.0, 0.005605, 0.03434, 1.0, 1.0, 0.005605, 0.01298, 1.0, 1.0, 0.02416, 1.0, 1.0, 1.0, 0.0185, 1.0, 1.0, 1.0, 0.01161, 1.0, 1.0, 1.0, 0.01444, 1.0, 1.0, 1.0, 0.01161, 1.0, 1.0, 1.0, 0.0185, 1.0, 1.0, 1.0, 0.02416, 1.0, 1.0, 1.0, 0.01444, 1.0, 1.0, 1.0, 0.01161, 1.0, 1.0, 1.0, 0.0185, 1.0, 1.0, 1.0, 0.006049, 1.0, 1.0, 1.0, 0.01161, 1.0, 1.0, 1.0, 0.006049, 1.0, 1.0, 1.0, 0.0185, 1.0, 1.0, 1.0, 0.02416, 1.0, 1.0, 1.0, 0.02315, 1.0, 1.0, 1.0, 0.0137, 0.5271, 1.0, 1.0, 0.01444, 1.0, 1.0, 1.0, 0.02315, 1.0, 1.0, 1.0, 0.02416, 1.0, 1.0, 1.0, 0.01444, 1.0, 1.0, 1.0, 0.0137, 0.5271, 1.0, 1.0, 0.02416, 1.0, 1.0, 1.0, 0.02416, 1.0, 1.0, 1.0, 0.01444, 1.0, 1.0, 1.0, 0.01444, 1.0, 1.0, 1.0, 0.02416, 1.0, 1.0, 1.0, 0.02416, 1.0, 1.0, 1.0, 0.01444, 1.0, 1.0, 1.0, 0.01444, 1.0, 1.0, 1.0, 0.02315, 1.0, 1.0, 1.0, 0.016, 0.2918, 1.0, 1.0, 0.01229, 0.1746, 1.0, 1.0, 0.0137, 0.5271, 1.0, 1.0, 0.016, 0.2918, 1.0, 1.0, 0.02315, 1.0, 1.0, 1.0, 0.0137, 0.5271, 1.0, 1.0, 0.01161, 0.1746, 1.0, 1.0, 0.01161, 0.1746, 1.0, 1.0, 0.005605, 0.03434, 1.0, 1.0, 0.005605, 0.01298, 1.0, 1.0, 0.016, 0.2918, 1.0, 1.0, 0.005605, 0.03434, 1.0, 1.0, 0.01229, 0.1746, 1.0, 1.0, 0.016, 0.2918, 1.0, 1.0, 0.005605, 0.01298, 1.0, 1.0, 0.01033, 0.03434, 1.0, 1.0, 0.007499, 0.01298, 1.0, 1.0, 0.0, 0.0, 1.0, 1.0, 0.0, 0.0, 1.0, 1.0, 0.0, 0.0, 1.0, 1.0, 0.007499, 0.01298, 1.0, 1.0, 0.01033, 0.03434, 1.0, 1.0, 0.0, 0.0, 1.0, 1.0, 0.1022, 1.0, 1.0, 1.0, 0.08022, 1.0, 1.0, 1.0, 0.08228, 1.0, 1.0, 1.0, 0.1022, 1.0, 1.0, 1.0, 0.08228, 1.0, 1.0, 1.0, 0.08022, 1.0, 1.0, 1.0, 0.1022, 1.0, 1.0, 1.0, 0.1022, 1.0, 1.0, 1.0, 0.08228, 1.0, 1.0, 1.0, 0.07619, 1.0, 1.0, 1.0, 0.1022, 1.0, 1.0, 1.0, 0.08228, 1.0, 1.0, 1.0, 0.1022, 1.0, 1.0, 1.0, 0.07619, 1.0, 1.0, 1.0, 0.08228, 1.0, 1.0, 1.0, 0.06663, 1.0, 1.0, 1.0, 0.04817, 0.5271, 1.0, 1.0, 0.05613, 1.0, 1.0, 1.0, 0.05613, 1.0, 1.0, 1.0, 0.04817, 0.5271, 1.0, 1.0, 0.06663, 1.0, 1.0, 1.0, 0.08228, 1.0, 1.0, 1.0, 0.1022, 1.0, 1.0, 1.0, 0.08022, 1.0, 1.0, 1.0, 0.06663, 1.0, 1.0, 1.0, 0.08228, 1.0, 1.0, 1.0, 0.08228, 1.0, 1.0, 1.0, 0.06663, 1.0, 1.0, 1.0, 0.08022, 1.0, 1.0, 1.0, 0.1022, 1.0, 1.0, 1.0, 0.05613, 1.0, 1.0, 1.0, 0.04817, 0.5271, 1.0, 1.0, 0.03071, 0.1746, 1.0, 1.0, 0.02732, 0.2918, 1.0, 1.0, 0.02732, 0.2918, 1.0, 1.0, 0.03071, 0.1746, 1.0, 1.0, 0.04817, 0.5271, 1.0, 1.0, 0.05613, 1.0, 1.0, 1.0, 0.03071, 0.1746, 1.0, 1.0, 0.02732, 0.2918, 1.0, 1.0, 0.007499, 0.01298, 1.0, 1.0, 0.01033, 0.03434, 1.0, 1.0, 0.01033, 0.03434, 1.0, 1.0, 0.007499, 0.01298, 1.0, 1.0, 0.02732, 0.2918, 1.0, 1.0, 0.03071, 0.1746, 1.0, 1.0, 0.01161, 0.03434, 1.0, 1.0, 0.0, 0.0, 1.0, 1.0, 0.0, 0.0, 1.0, 1.0, 0.009134, 0.01298, 1.0, 1.0, 0.0, 0.0, 1.0, 1.0, 0.0, 0.0, 1.0, 1.0, 0.01229, 0.03434, 1.0, 1.0, 0.009134, 0.01298, 1.0, 1.0, 0.07619, 1.0, 1.0, 1.0, 0.06663, 1.0, 1.0, 1.0, 0.05448, 1.0, 1.0, 1.0, 0.05951, 1.0, 1.0, 1.0, 0.05127, 1.0, 1.0, 1.0, 0.06663, 1.0, 1.0, 1.0, 0.07619, 1.0, 1.0, 1.0, 0.05613, 1.0, 1.0, 1.0, 0.05448, 1.0, 1.0, 1.0, 0.06663, 1.0, 1.0, 1.0, 0.04374, 1.0, 1.0, 1.0, 0.05127, 1.0, 1.0, 1.0, 0.04374, 1.0, 1.0, 1.0, 0.06663, 1.0, 1.0, 1.0, 0.07036, 1.0, 1.0, 1.0, 0.05613, 1.0, 1.0, 1.0, 0.04374, 0.5271, 1.0, 1.0, 0.05286, 1.0, 1.0, 1.0, 0.05613, 1.0, 1.0, 1.0, 0.07036, 1.0, 1.0, 1.0, 0.05448, 1.0, 1.0, 1.0, 0.04374, 0.5271, 1.0, 1.0, 0.07619, 1.0, 1.0, 1.0, 0.07036, 1.0, 1.0, 1.0, 0.05286, 1.0, 1.0, 1.0, 0.05613, 1.0, 1.0, 1.0, 0.07036, 1.0, 1.0, 1.0, 0.07619, 1.0, 1.0, 1.0, 0.05951, 1.0, 1.0, 1.0, 0.05448, 1.0, 1.0, 1.0, 0.05613, 1.0, 1.0, 1.0, 0.03071, 0.2918, 1.0, 1.0, 0.0319, 0.1746, 1.0, 1.0, 0.04374, 0.5271, 1.0, 1.0, 0.03071, 0.2918, 1.0, 1.0, 0.05613, 1.0, 1.0, 1.0, 0.04374, 0.5271, 1.0, 1.0, 0.03071, 0.1746, 1.0, 1.0, 0.03071, 0.1746, 1.0, 1.0, 0.01161, 0.03434, 1.0, 1.0, 0.009134, 0.01298, 1.0, 1.0, 0.03071, 0.2918, 1.0, 1.0, 0.01229, 0.03434, 1.0, 1.0, 0.0319, 0.1746, 1.0, 1.0, 0.03071, 0.2918, 1.0, 1.0, 0.009134, 0.01298, 1.0, 1.0, 0.008568, 0.03434, 1.0, 1.0, 0.0, 0.0, 1.0, 1.0, 0.0, 0.0, 1.0, 1.0, 0.007499, 0.01298, 1.0, 1.0, 0.0, 0.0, 1.0, 1.0, 0.0, 0.0, 1.0, 1.0, 0.008023, 0.03434, 1.0, 1.0, 0.007499, 0.01298, 1.0, 1.0, 0.05286, 1.0, 1.0, 1.0, 0.03955, 1.0, 1.0, 1.0, 0.02956, 1.0, 1.0, 1.0, 0.0356, 1.0, 1.0, 1.0, 0.02843, 1.0, 1.0, 1.0, 0.03955, 1.0, 1.0, 1.0, 0.05286, 1.0, 1.0, 1.0, 0.03434, 1.0, 1.0, 1.0, 0.02956, 1.0, 1.0, 1.0, 0.03955, 1.0, 1.0, 1.0, 0.0137, 1.0, 1.0, 1.0, 0.02843, 1.0, 1.0, 1.0, 0.0137, 1.0, 1.0, 1.0, 0.03955, 1.0, 1.0, 1.0, 0.04971, 1.0, 1.0, 1.0, 0.04092, 1.0, 1.0, 1.0, 0.02732, 0.5271, 1.0, 1.0, 0.0331, 1.0, 1.0, 1.0, 0.04092, 1.0, 1.0, 1.0, 0.04971, 1.0, 1.0, 1.0, 0.03434, 1.0, 1.0, 1.0, 0.02956, 0.5271, 1.0, 1.0, 0.05286, 1.0, 1.0, 1.0, 0.04971, 1.0, 1.0, 1.0, 0.0331, 1.0, 1.0, 1.0, 0.03434, 1.0, 1.0, 1.0, 0.04971, 1.0, 1.0, 1.0, 0.05286, 1.0, 1.0, 1.0, 0.0356, 1.0, 1.0, 1.0, 0.03434, 1.0, 1.0, 1.0, 0.04092, 1.0, 1.0, 1.0, 0.02315, 0.2918, 1.0, 1.0, 0.02029, 0.1746, 1.0, 1.0, 0.02732, 0.5271, 1.0, 1.0, 0.02315, 0.2918, 1.0, 1.0, 0.04092, 1.0, 1.0, 1.0, 0.02956, 0.5271, 1.0, 1.0, 0.02217, 0.1746, 1.0, 1.0, 0.02217, 0.1746, 1.0, 1.0, 0.008568, 0.03434, 1.0, 1.0, 0.007499, 0.01298, 1.0, 1.0, 0.02315, 0.2918, 1.0, 1.0, 0.008023, 0.03434, 1.0, 1.0, 0.02029, 0.1746, 1.0, 1.0, 0.02315, 0.2918, 1.0, 1.0, 0.007499, 0.01298, 1.0, 1.0, 0.005182, 0.03434, 1.0, 1.0, 0.0, 0.0, 1.0, 1.0, 0.0, 0.0, 1.0, 1.0, 0.005182, 0.01298, 1.0, 1.0, 0.0, 0.0, 1.0, 1.0, 0.0, 0.0, 1.0, 1.0, 0.006049, 0.03434, 1.0, 1.0, 0.005182, 0.01298, 1.0, 1.0, 0.04231, 1.0, 1.0, 1.0, 0.0319, 1.0, 1.0, 1.0, 0.02029, 1.0, 1.0, 1.0, 0.02624, 1.0, 1.0, 1.0, 0.02315, 1.0, 1.0, 1.0, 0.0319, 1.0, 1.0, 1.0, 0.04231, 1.0, 1.0, 1.0, 0.02956, 1.0, 1.0, 1.0, 0.02029, 1.0, 1.0, 1.0, 0.0319, 1.0, 1.0, 1.0, 0.009134, 1.0, 1.0, 1.0, 0.02315, 1.0, 1.0, 1.0, 0.009134, 1.0, 1.0, 1.0, 0.0319, 1.0, 1.0, 1.0, 0.04092, 1.0, 1.0, 1.0, 0.0331, 1.0, 1.0, 1.0, 0.02315, 0.5271, 1.0, 1.0, 0.02843, 1.0, 1.0, 1.0, 0.0331, 1.0, 1.0, 1.0, 0.04092, 1.0, 1.0, 1.0, 0.02519, 1.0, 1.0, 1.0, 0.02029, 0.5271, 1.0, 1.0, 0.04231, 1.0, 1.0, 1.0, 0.04092, 1.0, 1.0, 1.0, 0.02843, 1.0, 1.0, 1.0, 0.02956, 1.0, 1.0, 1.0, 0.04092, 1.0, 1.0, 1.0, 0.04231, 1.0, 1.0, 1.0, 0.02624, 1.0, 1.0, 1.0, 0.02519, 1.0, 1.0, 1.0, 0.0331, 1.0, 1.0, 1.0, 0.01764, 0.2918, 1.0, 1.0, 0.01681, 0.1746, 1.0, 1.0, 0.02315, 0.5271, 1.0, 1.0, 0.01764, 0.2918, 1.0, 1.0, 0.0331, 1.0, 1.0, 1.0, 0.02029, 0.5271, 1.0, 1.0, 0.01521, 0.1746, 1.0, 1.0, 0.01521, 0.1746, 1.0, 1.0, 0.005182, 0.03434, 1.0, 1.0, 0.005182, 0.01298, 1.0, 1.0, 0.01764, 0.2918, 1.0, 1.0, 0.006049, 0.03434, 1.0, 1.0, 0.01681, 0.1746, 1.0, 1.0, 0.01764, 0.2918, 1.0, 1.0, 0.005182, 0.01298, 1.0, 1.0, 0.006995, 0.03434, 1.0, 1.0, 0.005605, 0.01298, 1.0, 1.0, 0.0, 0.0, 1.0, 1.0, 0.0, 0.0, 1.0, 1.0, 0.0, 0.0, 1.0, 1.0, 0.005605, 0.01298, 1.0, 1.0, 0.006512, 0.03434, 1.0, 1.0, 0.0, 0.0, 1.0, 1.0, 0.05951, 1.0, 1.0, 1.0, 0.04374, 1.0, 1.0, 1.0, 0.03689, 1.0, 1.0, 1.0, 0.04971, 1.0, 1.0, 1.0, 0.0356, 1.0, 1.0, 1.0, 0.04092, 1.0, 1.0, 1.0, 0.05951, 1.0, 1.0, 1.0, 0.04971, 1.0, 1.0, 1.0, 0.03689, 1.0, 1.0, 1.0, 0.02217, 1.0, 1.0, 1.0, 0.04971, 1.0, 1.0, 1.0, 0.0356, 1.0, 1.0, 1.0, 0.04971, 1.0, 1.0, 1.0, 0.02217, 1.0, 1.0, 1.0, 0.05286, 1.0, 1.0, 1.0, 0.03689, 1.0, 1.0, 1.0, 0.02843, 0.5271, 1.0, 1.0, 0.03955, 1.0, 1.0, 1.0, 0.03955, 1.0, 1.0, 1.0, 0.02956, 0.5271, 1.0, 1.0, 0.0382, 1.0, 1.0, 1.0, 0.05286, 1.0, 1.0, 1.0, 0.05951, 1.0, 1.0, 1.0, 0.04092, 1.0, 1.0, 1.0, 0.03689, 1.0, 1.0, 1.0, 0.05286, 1.0, 1.0, 1.0, 0.05286, 1.0, 1.0, 1.0, 0.0382, 1.0, 1.0, 1.0, 0.04374, 1.0, 1.0, 1.0, 0.05951, 1.0, 1.0, 1.0, 0.03955, 1.0, 1.0, 1.0, 0.02843, 0.5271, 1.0, 1.0, 0.01938, 0.1746, 1.0, 1.0, 0.02122, 0.2918, 1.0, 1.0, 0.02122, 0.2918, 1.0, 1.0, 0.02029, 0.1746, 1.0, 1.0, 0.02956, 0.5271, 1.0, 1.0, 0.03955, 1.0, 1.0, 1.0, 0.02029, 0.1746, 1.0, 1.0, 0.02122, 0.2918, 1.0, 1.0, 0.005605, 0.01298, 1.0, 1.0, 0.006995, 0.03434, 1.0, 1.0, 0.006512, 0.03434, 1.0, 1.0, 0.005605, 0.01298, 1.0, 1.0, 0.02122, 0.2918, 1.0, 1.0, 0.01938, 0.1746, 1.0, 1.0, 0.007499, 0.03434, 1.0, 1.0, 0.0, 0.0, 1.0, 1.0, 0.0, 0.0, 1.0, 1.0, 0.005605, 0.01298, 1.0, 1.0, 0.0, 0.0, 1.0, 1.0, 0.0, 0.0, 1.0, 1.0, 0.006049, 0.03434, 1.0, 1.0, 0.005605, 0.01298, 1.0, 1.0, 0.05448, 1.0, 1.0, 1.0, 0.04374, 1.0, 1.0, 1.0, 0.0331, 1.0, 1.0, 1.0, 0.03955, 1.0, 1.0, 1.0, 0.02956, 1.0, 1.0, 1.0, 0.04374, 1.0, 1.0, 1.0, 0.05448, 1.0, 1.0, 1.0, 0.03434, 1.0, 1.0, 1.0, 0.0331, 1.0, 1.0, 1.0, 0.04374, 1.0, 1.0, 1.0, 0.01764, 1.0, 1.0, 1.0, 0.02956, 1.0, 1.0, 1.0, 0.01764, 1.0, 1.0, 1.0, 0.04374, 1.0, 1.0, 1.0, 0.04971, 1.0, 1.0, 1.0, 0.0382, 1.0, 1.0, 1.0, 0.02519, 0.5271, 1.0, 1.0, 0.0319, 1.0, 1.0, 1.0, 0.0382, 1.0, 1.0, 1.0, 0.04971, 1.0, 1.0, 1.0, 0.03689, 1.0, 1.0, 1.0, 0.02956, 0.5271, 1.0, 1.0, 0.05448, 1.0, 1.0, 1.0, 0.04971, 1.0, 1.0, 1.0, 0.0319, 1.0, 1.0, 1.0, 0.03434, 1.0, 1.0, 1.0, 0.04971, 1.0, 1.0, 1.0, 0.05448, 1.0, 1.0, 1.0, 0.03955, 1.0, 1.0, 1.0, 0.03689, 1.0, 1.0, 1.0, 0.0382, 1.0, 1.0, 1.0, 0.02029, 0.2918, 1.0, 1.0, 0.01764, 0.1746, 1.0, 1.0, 0.02519, 0.5271, 1.0, 1.0, 0.02029, 0.2918, 1.0, 1.0, 0.0382, 1.0, 1.0, 1.0, 0.02956, 0.5271, 1.0, 1.0, 0.02029, 0.1746, 1.0, 1.0, 0.02029, 0.1746, 1.0, 1.0, 0.007499, 0.03434, 1.0, 1.0, 0.005605, 0.01298, 1.0, 1.0, 0.02029, 0.2918, 1.0, 1.0, 0.006049, 0.03434, 1.0, 1.0, 0.01764, 0.1746, 1.0, 1.0, 0.02029, 0.2918, 1.0, 1.0, 0.005605, 0.01298, 1.0, 1.0])
me_mesh.materials.append(mat_leaf8)
me_mesh.update()
me_mesh.normals_split_custom_set([tuple(v) for v in zip(*[iter([0.03627, -0.4354, 0.8995, -0.2128, -0.8945, 0.3933, -0.8916, -0.2147, 0.3988, -0.2952, -0.2496, 0.9223, -0.8916, -0.2148, 0.3987, -0.8936, -0.2167, 0.393, -0.4517, -0.186, 0.8726, -0.2951, -0.2495, 0.9223, -0.2063, -0.5321, 0.8212, -0.2433, -0.6439, 0.7254, -0.1605, -0.7241, 0.6708, -0.07047, -0.6515, 0.7554, -0.3843, -0.6325, 0.6725, -0.2432, -0.6439, 0.7254, -0.2063, -0.532, 0.8212, -0.3708, -0.5367, 0.758, -0.1605, -0.7241, 0.6708, -0.2432, -0.6439, 0.7254, -0.2993, -0.8241, 0.481, -0.3843, -0.6324, 0.6726, -0.2993, -0.824, 0.481, -0.2433, -0.6439, 0.7254, -0.1878, -0.4561, 0.8699, -0.1765, -0.3894, 0.904, -0.4077, -0.3635, 0.8376, -0.3731, -0.4588, 0.8064, -0.1765, -0.3894, 0.904, -0.1878, -0.4561, 0.8699, -0.02971, -0.5971, 0.8016, 0.02705, -0.5389, 0.8419, -0.2063, -0.5321, 0.8212, -0.1878, -0.4561, 0.8699, -0.3731, -0.4588, 0.8064, -0.3708, -0.5367, 0.7579, -0.1878, -0.4561, 0.8699, -0.2063, -0.532, 0.8212, -0.07044, -0.6516, 0.7553, -0.02977, -0.5971, 0.8016, -0.1766, -0.3894, 0.904, -0.206, -0.3247, 0.9231, -0.4406, -0.2786, 0.8534, -0.4077, -0.3634, 0.8377, -0.2059, -0.3247, 0.9231, -0.1765, -0.3894, 0.904, 0.02717, -0.5389, 0.8419, 0.04429, -0.4807, 0.8758, 0.04423, -0.4807, 0.8758, 0.0363, -0.4354, 0.8995, -0.2952, -0.2496, 0.9223, -0.2059, -0.3247, 0.9231, -0.445, -0.1871, 0.8758, -0.4407, -0.2785, 0.8534, -0.2059, -0.3247, 0.9231, -0.2952, -0.2495, 0.9223, 0.3468, 0.4004, 0.8482, 0.5925, 0.7044, 0.3907, 0.8472, 0.3545, 0.3958, 0.4114, 0.1028, 0.9056, 0.8472, 0.3544, 0.3958, 0.8494, -0.3528, 0.3926, 0.4567, -0.1795, 0.8713, 0.4115, 0.1028, 0.9056, 0.5798, 0.1614, 0.7986, 0.6944, 0.1917, 0.6936, 0.7037, 0.3338, 0.6273, 0.6108, 0.3413, 0.7145, 0.7645, 0.06664, 0.6411, 0.6944, 0.1918, 0.6936, 0.5798, 0.1614, 0.7986, 0.6872, 0.01689, 0.7263, 0.7036, 0.3338, 0.6273, 0.6944, 0.1918, 0.6936, 0.8679, 0.2343, 0.438, 0.7645, 0.06656, 0.6411, 0.8679, 0.2343, 0.4381, 0.6944, 0.1917, 0.6936, 0.5137, 0.142, 0.8461, 0.4491, 0.1222, 0.8851, 0.5756, -0.06896, 0.8148, 0.632, -0.03545, 0.7742, 0.4491, 0.1222, 0.8851, 0.5137, 0.1421, 0.8462, 0.5502, 0.3218, 0.7705, 0.4651, 0.3709, 0.8038, 0.5798, 0.1615, 0.7986, 0.5136, 0.1421, 0.8462, 0.6321, -0.03551, 0.7741, 0.6873, 0.01691, 0.7262, 0.5137, 0.1421, 0.8461, 0.5798, 0.1614, 0.7986, 0.6108, 0.3412, 0.7145, 0.5502, 0.3219, 0.7705, 0.4491, 0.1222, 0.8851, 0.408, 0.1073, 0.9066, 0.5135, -0.1259, 0.8488, 0.5756, -0.06899, 0.8148, 0.4081, 0.1073, 0.9066, 0.4491, 0.1223, 0.8851, 0.465, 0.3709, 0.8039, 0.4021, 0.3668, 0.8389, 0.4022, 0.3668, 0.8389, 0.3469, 0.4005, 0.8481, 0.4115, 0.1028, 0.9056, 0.4081, 0.1073, 0.9066, 0.4567, -0.1796, 0.8713, 0.5136, -0.1259, 0.8488, 0.4081, 0.1073, 0.9066, 0.4115, 0.1028, 0.9056, -0.3424, -0.2882, 0.8943, -0.3196, -0.1298, 0.9386, -0.8933, -0.2129, 0.3959, -0.7795, -0.4865, 0.3945, -0.8933, -0.2128, 0.3959, -0.3196, -0.1298, 0.9386, 0.169, -0.1438, 0.9751, -0.2766, -0.4565, 0.8457, 0.05463, -0.396, 0.9166, -0.04444, -0.485, 0.8734, 0.02245, -0.5483, 0.836, 0.1078, -0.4763, 0.8727, 0.2184, -0.4699, 0.8553, 0.2198, -0.3892, 0.8946, 0.05455, -0.3959, 0.9167, 0.1078, -0.4762, 0.8727, 0.02362, -0.5467, 0.837, 0.2044, -0.6364, 0.7438, 0.1078, -0.4762, 0.8727, 0.2184, -0.4698, 0.8553, 0.1078, -0.4762, 0.8727, 0.2044, -0.6364, 0.7438, 0.008229, -0.3464, 0.938, 0.2226, -0.3361, 0.9152, 0.2301, -0.273, 0.9341, -0.06585, -0.2706, 0.9604, -0.06582, -0.2707, 0.9604, -0.1828, -0.4041, 0.8963, -0.1008, -0.438, 0.8933, 0.008227, -0.3465, 0.938, 0.05455, -0.396, 0.9166, 0.2198, -0.3892, 0.8945, 0.2226, -0.3362, 0.9151, 0.008229, -0.3465, 0.938, 0.00831, -0.3465, 0.938, -0.1008, -0.4381, 0.8933, -0.04444, -0.4851, 0.8734, 0.05461, -0.396, 0.9166, -0.06583, -0.2706, 0.9604, 0.2302, -0.273, 0.9341, 0.2212, -0.1925, 0.956, -0.1474, -0.1733, 0.9738, -0.1475, -0.1734, 0.9737, -0.2745, -0.3445, 0.8977, -0.1829, -0.4041, 0.8962, -0.06589, -0.2706, 0.9604, -0.2745, -0.3445, 0.8978, -0.1475, -0.1733, 0.9738, -0.3197, -0.1297, 0.9386, -0.3429, -0.2885, 0.894, 0.1691, -0.1438, 0.9751, -0.3196, -0.1298, 0.9386, -0.1474, -0.1734, 0.9737, 0.2211, -0.1927, 0.956, 0.2023, 0.3377, 0.9193, 0.3415, 0.8492, 0.4028, -0.3469, 0.8477, 0.4013, 0.04351, -0.002548, 0.999, -0.347, 0.8477, 0.4013, 0.2143, -0.8906, 0.4012, 0.1535, -0.3671, 0.9174, 0.0434, -0.002575, 0.9991, 0.4114, -0.006572, 0.9114, 0.5067, -0.02333, 0.8618, 0.5509, 0.07995, 0.8308, 0.4708, 0.1254, 0.8733, 0.5275, -0.1328, 0.8391, 0.5067, -0.02329, 0.8618, 0.4114, -0.00657, 0.9114, 0.4473, -0.1676, 0.8786, 0.5508, 0.07993, 0.8308, 0.5066, -0.02329, 0.8618, 0.6817, -0.07217, 0.7281, 0.5276, -0.1328, 0.8391, 0.6817, -0.07214, 0.7281, 0.5067, -0.02329, 0.8618, 0.3507, -0.008437, 0.9364, 0.2405, -0.01755, 0.9705, 0.324, -0.2778, 0.9044, 0.3872, -0.2123, 0.8972, 0.2405, -0.01751, 0.9705, 0.3507, -0.00845, 0.9364, 0.4105, 0.1684, 0.8962, 0.3445, 0.2034, 0.9165, 0.4114, -0.006647, 0.9114, 0.3508, -0.008438, 0.9364, 0.3873, -0.2123, 0.8972, 0.4472, -0.1676, 0.8786, 0.3508, -0.008497, 0.9364, 0.4114, -0.006626, 0.9114, 0.4708, 0.1253, 0.8733, 0.4106, 0.1683, 0.8962, 0.2404, -0.01761, 0.9705, 0.155, -0.01452, 0.9878, 0.2466, -0.318, 0.9154, 0.3239, -0.2779, 0.9044, 0.155, -0.01441, 0.9878, 0.2404, -0.01746, 0.9705, 0.3444, 0.2033, 0.9165, 0.2631, 0.293, 0.9192, 0.2631, 0.2929, 0.9192, 0.2023, 0.3377, 0.9193, 0.04343, -0.002543, 0.9991, 0.1551, -0.01445, 0.9878, 0.1535, -0.3672, 0.9174, 0.2467, -0.318, 0.9154, 0.155, -0.01446, 0.9878, 0.04345, -0.002657, 0.9991, -0.3538, -0.6121, 0.7073, -0.5863, -0.7096, 0.3908, -0.7012, -0.5959, 0.3915, -0.4844, -0.4299, 0.7619, -0.7011, -0.596, 0.3914, -0.7846, -0.4803, 0.3921, -0.6513, -0.3875, 0.6524, -0.4843, -0.4299, 0.762, -0.4937, -0.6136, 0.6163, -0.5304, -0.67, 0.5194, -0.441, -0.7721, 0.4577, -0.3948, -0.7489, 0.5323, -0.6523, -0.6141, 0.4443, -0.5304, -0.67, 0.5194, -0.4936, -0.6136, 0.6163, -0.656, -0.5597, 0.5064, -0.441, -0.772, 0.4577, -0.5304, -0.6699, 0.5195, -0.5573, -0.733, 0.3901, -0.6523, -0.6141, 0.4444, -0.5572, -0.733, 0.3902, -0.5303, -0.67, 0.5195, -0.4767, -0.5791, 0.6614, -0.4473, -0.5223, 0.726, -0.6671, -0.4526, 0.5917, -0.6514, -0.5185, 0.554, -0.4473, -0.5223, 0.726, -0.4767, -0.5791, 0.6614, -0.349, -0.7447, 0.5689, -0.314, -0.7101, 0.6302, -0.4937, -0.6136, 0.6163, -0.4767, -0.5791, 0.6613, -0.6513, -0.5185, 0.554, -0.656, -0.5597, 0.5064, -0.4767, -0.5791, 0.6614, -0.4937, -0.6135, 0.6163, -0.3948, -0.7489, 0.5323, -0.349, -0.7447, 0.5688, -0.4473, -0.5223, 0.726, -0.4281, -0.4733, 0.7699, -0.645, -0.4004, 0.6509, -0.6671, -0.4526, 0.5917, -0.428, -0.4733, 0.7699, -0.4472, -0.5223, 0.7261, -0.3139, -0.7101, 0.6302, -0.2875, -0.6577, 0.6962, -0.2875, -0.6578, 0.6961, -0.3538, -0.612, 0.7073, -0.4843, -0.43, 0.7619, -0.4281, -0.4733, 0.7699, -0.6517, -0.3872, 0.6522, -0.6451, -0.4004, 0.6508, -0.428, -0.4733, 0.7699, -0.4844, -0.4299, 0.762, 0.1176, 0.2705, 0.9555, -0.2989, 0.1873, 0.9357, -0.7787, 0.4875, 0.3949, -0.21, 0.8901, 0.4044, -0.7787, 0.4875, 0.395, -0.299, 0.1873, 0.9357, -0.4008, 0.2612, 0.8781, -0.7008, 0.5964, 0.3914, -0.01652, 0.3925, 0.9196, 0.1213, 0.4251, 0.897, 0.1374, 0.4969, 0.8569, 0.01843, 0.4801, 0.877, -0.09235, 0.537, 0.8385, -0.1452, 0.4668, 0.8723, -0.01648, 0.3924, 0.9196, 0.0185, 0.48, 0.8771, 0.1374, 0.4969, 0.8569, 0.06909, 0.664, 0.7445, 0.01851, 0.4801, 0.877, -0.09237, 0.537, 0.8385, 0.01844, 0.4801, 0.877, 0.06912, 0.664, 0.7445, -0.04249, 0.3396, 0.9396, -0.1909, 0.4235, 0.8856, -0.2312, 0.3725, 0.8988, -0.1018, 0.2593, 0.9604, -0.1017, 0.2592, 0.9604, 0.1852, 0.3127, 0.9316, 0.1553, 0.3708, 0.9157, -0.04237, 0.3396, 0.9396, -0.01648, 0.3925, 0.9196, -0.1451, 0.4669, 0.8723, -0.1908, 0.4235, 0.8856, -0.04251, 0.3397, 0.9396, -0.04254, 0.3396, 0.9396, 0.1552, 0.3708, 0.9156, 0.1213, 0.4252, 0.897, -0.01648, 0.3924, 0.9196, -0.1017, 0.2592, 0.9604, -0.2312, 0.3724, 0.8988, -0.3233, 0.3001, 0.8975, -0.1567, 0.1779, 0.9715, -0.1582, 0.1792, 0.971, 0.184, 0.2802, 0.9421, 0.1851, 0.3127, 0.9316, -0.1016, 0.2593, 0.9604, 0.1839, 0.2803, 0.9421, -0.1583, 0.1792, 0.971, -0.299, 0.1873, 0.9357, 0.1176, 0.2705, 0.9555, -0.4008, 0.2612, 0.8781, -0.299, 0.1872, 0.9357, -0.1583, 0.1792, 0.971, -0.3233, 0.3001, 0.8975, -0.3774, -0.2358, 0.8955, -0.8404, -0.3594, 0.4056, -0.909, 0.07537, 0.4098, -0.3466, 0.02917, 0.9376, -0.909, 0.07545, 0.4099, -0.69, 0.6003, 0.4045, -0.2895, 0.3331, 0.8973, -0.3466, 0.02914, 0.9376, -0.4936, 0.05809, 0.8677, -0.5939, 0.0965, 0.7987, -0.6537, -0.004207, 0.7568, -0.5778, -0.0603, 0.8139, -0.6012, 0.2153, 0.7695, -0.594, 0.09648, 0.7987, -0.4937, 0.05816, 0.8677, -0.5196, 0.2267, 0.8238, -0.6537, -0.00421, 0.7568, -0.594, 0.09648, 0.7987, -0.763, 0.167, 0.6244, -0.6013, 0.2153, 0.7695, -0.763, 0.1669, 0.6244, -0.594, 0.09649, 0.7986, -0.4364, 0.0438, 0.8987, -0.3798, 0.03211, 0.9245, -0.3866, 0.3008, 0.8718, -0.4571, 0.257, 0.8515, -0.3798, 0.03208, 0.9245, -0.4363, 0.04374, 0.8987, -0.5207, -0.1077, 0.8469, -0.465, -0.1355, 0.8749, -0.4938, 0.05812, 0.8677, -0.4364, 0.04375, 0.8987, -0.4571, 0.257, 0.8515, -0.5197, 0.2267, 0.8237, -0.4363, 0.0438, 0.8987, -0.4937, 0.05817, 0.8677, -0.5779, -0.0603, 0.8139, -0.5207, -0.1077, 0.8469, -0.3797, 0.03216, 0.9245, -0.3377, 0.02328, 0.941, -0.3428, 0.318, 0.8839, -0.3866, 0.3008, 0.8718, -0.3377, 0.02331, 0.941, -0.3797, 0.03208, 0.9245, -0.465, -0.1356, 0.8749, -0.4097, -0.2312, 0.8824, -0.4097, -0.2312, 0.8824, -0.3774, -0.2357, 0.8955, -0.3466, 0.02908, 0.9376, -0.3378, 0.02337, 0.9409, -0.2896, 0.3331, 0.8973, -0.3429, 0.316, 0.8846, -0.3378, 0.02326, 0.9409, -0.3466, 0.02919, 0.9376, -0.5984, 0.2265, 0.7685, -0.8457, 0.3616, 0.3926, -0.7015, 0.5955, 0.3915, -0.4167, 0.3447, 0.8412, -0.7015, 0.5956, 0.3915, -0.585, 0.7107, 0.3907, -0.3314, 0.55, 0.7666, -0.4166, 0.3446, 0.8412, -0.5337, 0.4456, 0.7188, -0.6091, 0.509, 0.6082, -0.7136, 0.4394, 0.5456, -0.6712, 0.3753, 0.6392, -0.5603, 0.6271, 0.5411, -0.6092, 0.5089, 0.6082, -0.5337, 0.4455, 0.7188, -0.4832, 0.6054, 0.6325, -0.7136, 0.4394, 0.5456, -0.6091, 0.509, 0.6082, -0.7056, 0.589, 0.394, -0.5603, 0.6271, 0.5412, -0.7056, 0.589, 0.394, -0.6092, 0.509, 0.6082, -0.4866, 0.4047, 0.7743, -0.4372, 0.361, 0.8237, -0.374, 0.5793, 0.7242, -0.4333, 0.5832, 0.6871, -0.4372, 0.361, 0.8237, -0.4866, 0.4046, 0.7743, -0.6261, 0.3459, 0.6988, -0.6309, 0.2664, 0.7287, -0.5338, 0.4456, 0.7187, -0.4866, 0.4046, 0.7743, -0.4333, 0.5833, 0.687, -0.4833, 0.6053, 0.6325, -0.4866, 0.4046, 0.7742, -0.5337, 0.4456, 0.7187, -0.6713, 0.3752, 0.6392, -0.6261, 0.346, 0.6988, -0.4372, 0.361, 0.8237, -0.4068, 0.3337, 0.8504, -0.3297, 0.5505, 0.7669, -0.374, 0.5793, 0.7242, -0.4069, 0.3336, 0.8504, -0.4372, 0.3609, 0.8237, -0.6309, 0.2663, 0.7287, -0.6007, 0.2219, 0.7681, -0.6007, 0.2219, 0.768, -0.5985, 0.2265, 0.7684, -0.4178, 0.3441, 0.8408, -0.4068, 0.3337, 0.8504, -0.3315, 0.55, 0.7666, -0.3298, 0.5505, 0.7669, -0.4069, 0.3336, 0.8504, -0.4167, 0.3447, 0.8412, -0.3851, -0.4409, 0.8107, -0.6967, -0.6011, 0.3914, -0.8497, -0.352, 0.3927, -0.4415, -0.1828, 0.8784, -0.8497, -0.352, 0.3927, -0.9172, -0.06308, 0.3933, -0.5744, 0.04715, 0.8172, -0.4414, -0.1829, 0.8785, -0.6107, -0.2402, 0.7545, -0.7196, -0.283, 0.6341, -0.716, -0.4141, 0.562, -0.6427, -0.3868, 0.6613, -0.8024, -0.1674, 0.5728, -0.7196, -0.283, 0.6341, -0.6107, -0.2403, 0.7545, -0.7385, -0.09728, 0.6671, -0.716, -0.4141, 0.562, -0.7196, -0.283, 0.6341, -0.8581, -0.329, 0.3943, -0.8026, -0.1671, 0.5726, -0.858, -0.329, 0.3944, -0.7196, -0.2829, 0.6341, -0.5476, -0.212, 0.8095, -0.4831, -0.1859, 0.8556, -0.6354, -0.04173, 0.7711, -0.6903, -0.0614, 0.7209, -0.4831, -0.1858, 0.8556, -0.5476, -0.2119, 0.8095, -0.5765, -0.3962, 0.7146, -0.4933, -0.4211, 0.7612, -0.6108, -0.2403, 0.7545, -0.5476, -0.212, 0.8094, -0.6903, -0.06144, 0.7209, -0.7385, -0.09733, 0.6671, -0.5476, -0.212, 0.8094, -0.6107, -0.2402, 0.7545, -0.6427, -0.3868, 0.6613, -0.5765, -0.3962, 0.7146, -0.483, -0.1858, 0.8556, -0.4392, -0.1738, 0.8814, -0.5849, 0.03629, 0.8103, -0.6353, -0.04178, 0.7711, -0.4393, -0.1738, 0.8814, -0.483, -0.1859, 0.8556, -0.4932, -0.4212, 0.7612, -0.4356, -0.4032, 0.8048, -0.4356, -0.4031, 0.8048, -0.3851, -0.4409, 0.8107, -0.4413, -0.1748, 0.8802, -0.4393, -0.1737, 0.8814, -0.5745, 0.04715, 0.8172, -0.585, 0.03628, 0.8102, -0.4393, -0.1738, 0.8814, -0.4414, -0.1829, 0.8785, 0.2868, 0.3316, 0.8988, -0.03755, 0.4338, 0.9002, -0.3456, 0.8536, 0.3898, 0.2134, 0.896, 0.3894, -0.3456, 0.8536, 0.3898, -0.03766, 0.4338, 0.9002, -0.1498, 0.5637, 0.8123, -0.3476, 0.8528, 0.3897, 0.2265, 0.5203, 0.8234, 0.3785, 0.5104, 0.7722, 0.4256, 0.5823, 0.6927, 0.295, 0.614, 0.7322, 0.2036, 0.7189, 0.6646, 0.126, 0.6588, 0.7417, 0.2265, 0.5203, 0.8234, 0.295, 0.6139, 0.7322, 0.4257, 0.5822, 0.6927, 0.4029, 0.7703, 0.4944, 0.295, 0.6139, 0.7322, 0.2036, 0.7189, 0.6646, 0.295, 0.6139, 0.7322, 0.4029, 0.7702, 0.4943, 0.1808, 0.4626, 0.8679, 0.05899, 0.6314, 0.7732, -0.02112, 0.5929, 0.805, 0.114, 0.4216, 0.8996, 0.1139, 0.4215, 0.8996, 0.3812, 0.3606, 0.8513, 0.3748, 0.4414, 0.8153, 0.1809, 0.4625, 0.868, 0.2266, 0.5203, 0.8234, 0.126, 0.6589, 0.7416, 0.05903, 0.6314, 0.7732, 0.1808, 0.4626, 0.8679, 0.1807, 0.4626, 0.868, 0.3748, 0.4415, 0.8153, 0.3785, 0.5104, 0.7722, 0.2266, 0.5203, 0.8234, 0.114, 0.4215, 0.8997, -0.02116, 0.5929, 0.805, -0.06948, 0.5703, 0.8185, 0.04069, 0.3994, 0.9159, 0.04067, 0.3994, 0.9159, 0.3539, 0.3144, 0.8809, 0.381, 0.3606, 0.8513, 0.114, 0.4215, 0.8996, 0.3539, 0.3145, 0.8808, 0.04075, 0.3994, 0.9159, -0.03764, 0.4339, 0.9002, 0.2868, 0.3317, 0.8987, -0.1498, 0.5637, 0.8123, -0.0376, 0.4338, 0.9002, 0.04065, 0.3994, 0.9159, -0.06939, 0.5702, 0.8185, 0.394, -0.3502, 0.8498, 0.4727, -0.7901, 0.3902, 0.06948, -0.9185, 0.3893, 0.1121, -0.4749, 0.8729, 0.06952, -0.9185, 0.3892, -0.06634, -0.9188, 0.3892, -0.03487, -0.6461, 0.7624, 0.1121, -0.4748, 0.8729, 0.3249, -0.5627, 0.7601, 0.3991, -0.6428, 0.6539, 0.5229, -0.5943, 0.6111, 0.49, -0.5167, 0.7021, 0.3246, -0.7487, 0.5779, 0.3991, -0.6428, 0.6538, 0.3249, -0.5627, 0.7601, 0.2454, -0.7127, 0.6571, 0.5229, -0.5942, 0.6111, 0.3991, -0.6428, 0.6539, 0.5139, -0.7452, 0.4249, 0.3246, -0.7487, 0.578, 0.514, -0.7452, 0.425, 0.3991, -0.6428, 0.6539, 0.2791, -0.5133, 0.8116, 0.2107, -0.4734, 0.8553, 0.1284, -0.6497, 0.7492, 0.1801, -0.6889, 0.7021, 0.2108, -0.4734, 0.8552, 0.2791, -0.5133, 0.8116, 0.4731, -0.4539, 0.7551, 0.4467, -0.3971, 0.8017, 0.3249, -0.5628, 0.7601, 0.2791, -0.5134, 0.8115, 0.1801, -0.6889, 0.7021, 0.2455, -0.7127, 0.6571, 0.2791, -0.5133, 0.8115, 0.3248, -0.5627, 0.7601, 0.49, -0.5167, 0.702, 0.473, -0.454, 0.7551, 0.2106, -0.4735, 0.8553, 0.1708, -0.445, 0.8791, 0.05098, -0.6367, 0.7694, 0.1222, -0.657, 0.7439, 0.1708, -0.445, 0.8791, 0.2107, -0.4734, 0.8553, 0.4468, -0.3971, 0.8017, 0.4121, -0.3497, 0.8414, 0.4121, -0.3498, 0.8413, 0.394, -0.3502, 0.8498, 0.1121, -0.4749, 0.8729, 0.1708, -0.445, 0.8791, -0.03476, -0.6461, 0.7624, 0.04579, -0.6425, 0.7649, 0.1708, -0.445, 0.8791, 0.112, -0.4749, 0.8729])] * 3)])

# ---- objects
ob_sm_env_fern_01_lod0 = bpy.data.objects.new('SM_Env_Fern_01_LOD0', me_mesh)

# ---- transforms, parenting, visibility, modifiers, constraints
ob_sm_env_fern_01_lod0.location = (0.0, 0.0, 0.0)
ob_sm_env_fern_01_lod0.color = (0.8, 0.8, 0.8, 1.0)

# ---- collection membership
col_sm_env_fern_01.objects.link(ob_sm_env_fern_01_lod0)

# ---- scene / render settings (as saved in the file)
scene.frame_start = 1; scene.frame_end = 250; scene.frame_set(1)
scene.render.engine = 'BLENDER_EEVEE_NEXT'
bpy.context.view_layer.update()

# ---- added for rendering (the .blend has no active camera and no usable light): camera, sun
cam_auto = bpy.data.cameras.new('AutoCamera')
cam_auto.lens = 50.0
cam_auto.sensor_width = 36.0
cam_auto.clip_end = 1000.0
ob_auto_camera = bpy.data.objects.new('AutoCamera', cam_auto)
scene.collection.objects.link(ob_auto_camera)
ob_auto_camera.location = (3.56847, -4.23409, 3.16114)
ob_auto_camera.rotation_euler = (1.09748, -7.21219e-08, 0.694738)
scene.camera = ob_auto_camera
light_auto_sun = bpy.data.lights.new('AutoSun', 'SUN')
light_auto_sun.energy = 3.0
light_auto_sun.angle = 0.0523599
ob_auto_sun = bpy.data.objects.new('AutoSun', light_auto_sun)
scene.collection.objects.link(ob_auto_sun)
ob_auto_sun.rotation_euler = (0.872665, 0.174533, 0.523599)
bpy.context.view_layer.update()
